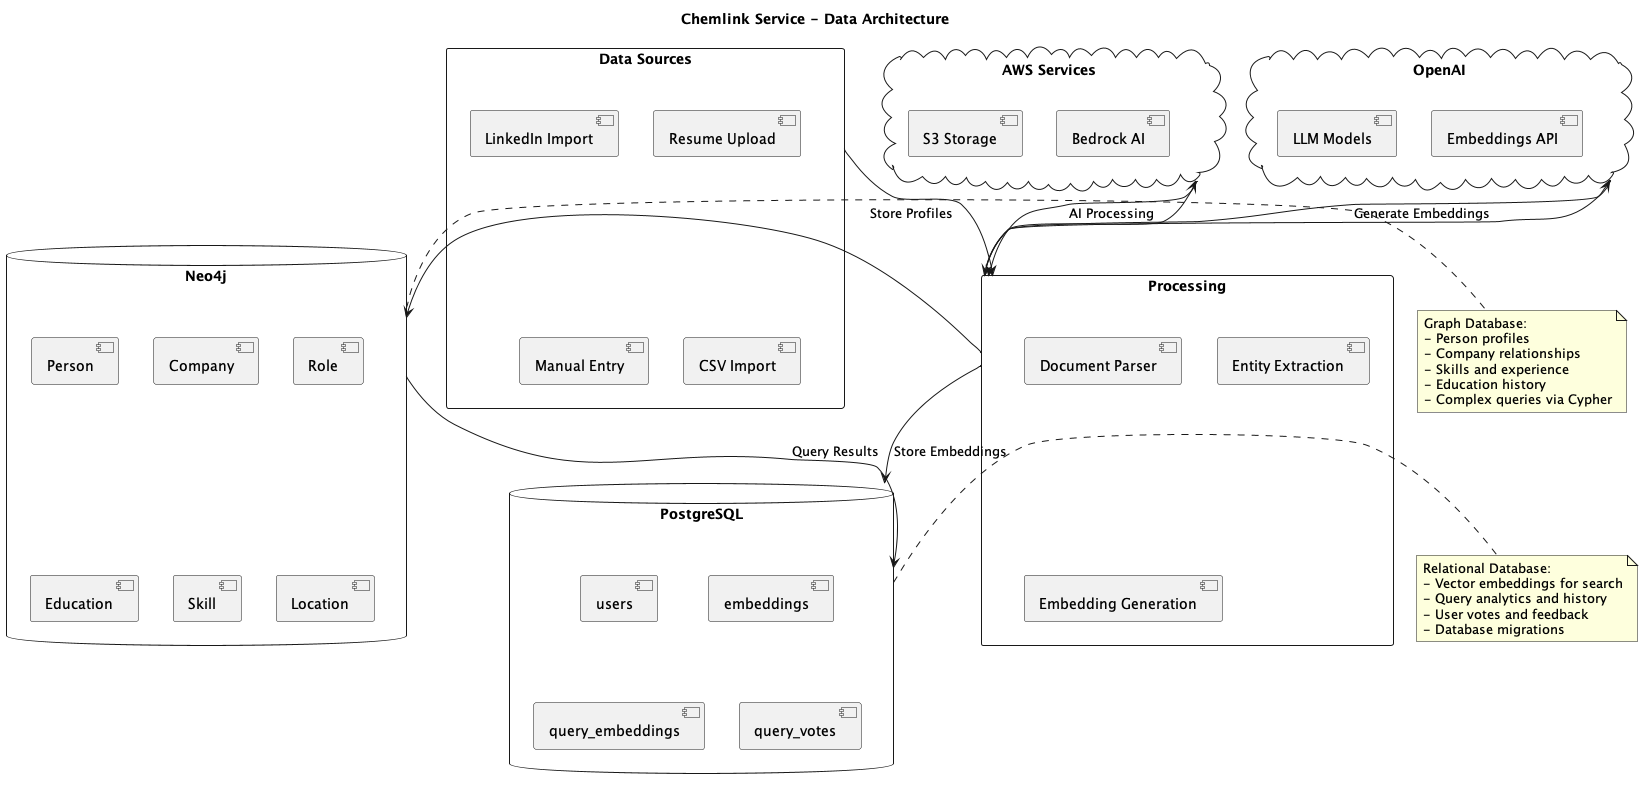

The diagram above was rendered by PlantUML. Its source (embedded in the PNG):
@startuml Chemlink Data Architecture

title Chemlink Service - Data Architecture

rectangle "Data Sources" as sources {
  [Resume Upload]
  [LinkedIn Import] 
  [Manual Entry]
  [CSV Import]
}

database "Neo4j" as neo4j {
  [Person]
  [Company] 
  [Role]
  [Education]
  [Skill]
  [Location]
}

database "PostgreSQL" as postgres {
  [users]
  [embeddings] 
  [query_embeddings]
  [query_votes]
}

cloud "AWS Services" as aws {
  [S3 Storage]
  [Bedrock AI]
}

cloud "OpenAI" as openai {
  [LLM Models]
  [Embeddings API]
}

rectangle "Processing" as processing {
  [Document Parser]
  [Entity Extraction] 
  [Embedding Generation]
}

sources --> processing
processing --> neo4j : "Store Profiles"
processing --> postgres : "Store Embeddings" 
processing --> aws
processing --> openai

neo4j --> postgres : "Query Results"
aws --> processing : "AI Processing"
openai --> processing : "Generate Embeddings"

note right of neo4j
  Graph Database:
  - Person profiles
  - Company relationships
  - Skills and experience
  - Education history
  - Complex queries via Cypher
end note

note right of postgres  
  Relational Database:
  - Vector embeddings for search
  - Query analytics and history
  - User votes and feedback
  - Database migrations
end note

@enduml